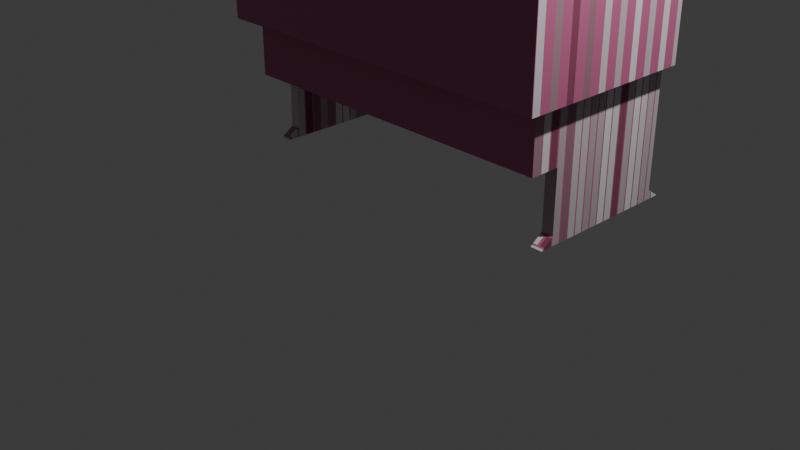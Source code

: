 # Source: tugas6.blend  (saved by Blender 4.2.66; exported with 4.5.12 LTS)
import bpy
from mathutils import Matrix  # noqa: F401  (used for matrix-valued properties, if any)

bpy.ops.wm.read_factory_settings(use_empty=True)
scene = bpy.context.scene
scene.name = 'Scene'

# ---- collections
col_collection = bpy.data.collections.new('Collection'); scene.collection.children.link(col_collection)

# ---- materials (node trees are filled in below, after node groups)
mat_material = bpy.data.materials.new('Material')
mat_material.alpha_threshold = 0.0
mat_material.roughness = 0.5
mat_material.line_color = (0.0, 0.0, 0.0, 1.0)

# ---- material node trees
mat_material.use_nodes = True; mat_material.node_tree.nodes.clear()
_N = mat_material.node_tree.nodes; _L = mat_material.node_tree.links
n0 = _N.new('ShaderNodeOutputMaterial'); n0.name = 'Material Output'; n0.location = (300, 300)
n1 = _N.new('ShaderNodeBsdfPrincipled'); n1.name = 'Principled BSDF'; n1.location = (10, 300)
n1.inputs[3].default_value = 1.45
n2 = _N.new('ShaderNodeTexBrick'); n2.name = 'Brick Texture'; n2.location = (-280, 271)
n2.inputs[2].default_value = (0.1997, 0.0, 0.05656, 1.0)
n2.inputs[3].default_value = (0.498, 0.125, 0.2509, 1.0)
_L.new(n1.outputs[0], n0.inputs[0])
_L.new(n2.outputs[0], n1.inputs[0])
n0.is_active_output = True

# ---- world
world_world = bpy.data.worlds.new('World'); scene.world = world_world
world_world.use_nodes = True; world_world.node_tree.nodes.clear()
_N = world_world.node_tree.nodes; _L = world_world.node_tree.links
n0 = _N.new('ShaderNodeOutputWorld'); n0.name = 'World Output'; n0.location = (300, 300)
n1 = _N.new('ShaderNodeBackground'); n1.name = 'Background'; n1.location = (10, 300)
n1.inputs[0].default_value = (0.05088, 0.05088, 0.05088, 1.0)
_L.new(n1.outputs[0], n0.inputs[0])
n0.is_active_output = True
world_world.color = (0.05088, 0.05088, 0.05088)
world_world.sun_shadow_jitter_overblur = 0.0

# ---- cameras
cam_camera = bpy.data.cameras.new('Camera')
cam_camera.clip_end = 100.0
cam_camera.ortho_scale = 7.314

# ---- lights
light_light = bpy.data.lights.new('Light', 'POINT')
light_light.energy = 1000.0
light_light.shadow_soft_size = 0.1

# ---- meshes
me_cube = bpy.data.meshes.new('Cube')
me_cube.from_pydata([(1.0, 1.0, 1.0), (1.0, 1.0, -1.0), (1.0, -1.0, 1.0), (1.0, -1.0, -1.0), (-1.0, 1.0, 1.0), (-1.0, 1.0, -1.0), (-1.0, -1.0, 1.0), (-1.0, -1.0, -1.0), (0.9333, 1.0, -1.0), (-0.9333, 1.0, -1.0), (0.9333, -1.0, 1.0), (-0.9333, -1.0, 1.0), (-0.9333, -1.0, -1.0), (0.9333, -1.0, -1.0), (-0.9333, 1.0, 1.0), (0.9333, 1.0, 1.0), (-1.0, -0.4526, -1.0), (-1.0, -0.786, -1.0), (1.0, -0.4526, 1.0), (1.0, -0.786, 1.0), (-1.0, -0.786, 1.0), (-1.0, -0.4526, 1.0), (1.0, -0.786, -1.0), (1.0, -0.4526, -1.0), (-0.9333, -0.4526, -1.0), (-0.9333, -0.786, -1.0), (0.9333, -0.4526, -1.0), (0.9333, -0.786, -1.0), (0.9333, -0.4526, 1.0), (0.9333, -0.786, 1.0), (-0.9333, -0.4526, 1.0), (-0.9333, -0.786, 1.0), (0.8731, 1.0, -1.0), (-0.8691, 1.0, -1.0), (0.8731, -1.0, 1.0), (-0.8691, -1.0, 1.0), (-0.8691, -1.0, -1.0), (0.8731, -1.0, -1.0), (-0.8691, 1.0, 1.0), (0.8731, 1.0, 1.0), (-0.8691, -0.4526, 1.0), (0.8731, -0.4526, 1.0), (-0.8691, -0.786, 1.0), (0.8731, -0.786, 1.0), (0.8731, -0.4526, -1.0), (-0.8691, -0.4526, -1.0), (0.8731, -0.786, -1.0), (-0.8691, -0.786, -1.0), (-0.9333, -0.4526, -8.0), (-0.9333, -0.786, -8.0), (0.9333, -0.4526, -8.0), (0.9333, -0.786, -8.0), (-0.8691, -0.4526, -8.0), (-0.8691, -0.786, -8.0), (0.8731, -0.4526, -8.0), (0.8731, -0.786, -8.0), (-0.8691, 1.0, -1.0), (-0.9333, 1.0, -1.0), (-0.9333, -0.4526, -1.0), (0.9333, 1.0, -1.0), (0.9333, -0.4526, -1.0), (-0.8691, -0.4526, -1.0), (0.8731, 1.0, -1.0), (0.8731, -0.4526, -1.0), (-0.8691, 1.0, -1.0), (-0.9333, 1.0, -1.0), (-0.9333, -0.4526, -1.0), (0.9333, 1.0, -1.0), (0.9333, -0.4526, -1.0), (-0.8691, -0.4526, -1.0), (0.8731, 1.0, -1.0), (0.8731, -0.4526, -1.0), (-0.8691, 1.0, -15.44), (-0.9333, 1.0, -15.44), (-0.9333, -0.4526, -15.44), (0.9333, 1.0, -15.44), (0.9333, -0.4526, -15.44), (-0.8691, -0.4526, -15.44), (0.8731, 1.0, -15.44), (0.8731, -0.4526, -15.44), (-0.9333, -1.0, 1.0), (-1.0, -1.0, 1.0), (1.0, -0.786, 1.0), (1.0, -1.0, 1.0), (0.9333, -1.0, 1.0), (-0.8691, -1.0, 1.0), (0.9333, -0.786, 1.0), (-0.9333, -0.786, 1.0), (-1.0, -0.786, 1.0), (0.8731, -0.786, 1.0), (0.8731, -1.0, 1.0), (-0.8691, -0.786, 1.0), (-0.9333, -1.0, 1.0), (-1.0, -1.0, 1.0), (1.0, -0.786, 1.0), (1.0, -1.0, 1.0), (0.9333, -1.0, 1.0), (-0.8691, -1.0, 1.0), (0.9333, -0.786, 1.0), (-0.9333, -0.786, 1.0), (-1.0, -0.786, 1.0), (0.8731, -0.786, 1.0), (0.8731, -1.0, 1.0), (-0.8691, -0.786, 1.0), (-0.9333, -1.0, 12.11), (-1.0, -1.0, 12.11), (1.0, -0.786, 12.11), (1.0, -1.0, 12.11), (0.9333, -1.0, 12.11), (-0.8691, -1.0, 12.11), (0.9333, -0.786, 12.11), (-0.9333, -0.786, 12.11), (-1.0, -0.786, 12.11), (0.8731, -0.786, 12.11), (0.8731, -1.0, 12.11), (-0.8691, -0.786, 12.11), (-1.0, -0.4526, 1.0), (-1.0, 1.0, 1.0), (-0.9333, 1.0, 1.0), (-1.0, -0.786, 1.0), (-0.9333, -0.4526, 1.0), (-0.9333, -0.786, 1.0), (-1.0, -0.786, 1.0), (-0.9333, -0.786, 1.0), (-1.0, -0.786, 12.11), (-0.9333, -0.786, 12.11), (-1.0, -0.786, 1.0), (-0.9333, -0.786, 1.0), (-1.0, -0.786, 12.11), (-0.9333, -0.786, 12.11), (0.9333, 1.0, 6.556), (1.0, 1.0, 6.556), (1.0, -0.4526, 12.11), (1.0, -0.786, 12.11), (0.9333, -0.4526, 12.11), (0.9333, -0.786, 12.11), (-1.0, -0.4526, 12.11), (-1.0, 1.0, 6.556), (-0.9333, 1.0, 6.556), (-1.0, -0.786, 12.11), (-0.9333, -0.4526, 12.11), (-0.9333, -0.786, 12.11), (-0.9333, -1.0, 12.11), (-1.0, -1.0, 12.11), (1.0, -0.786, 12.11), (1.0, -1.0, 12.11), (0.9333, -1.0, 12.11), (-0.8691, -1.0, 12.11), (0.9333, -0.786, 12.11), (-0.9333, -0.786, 12.11), (-1.0, -0.786, 12.11), (0.8731, -0.786, 12.11), (0.8731, -1.0, 12.11), (-0.8691, -0.786, 12.11), (-0.9333, -1.0, 13.22), (-1.0, -1.0, 13.22), (1.0, -0.786, 13.22), (1.0, -1.0, 13.22), (0.9333, -1.0, 13.22), (-0.8691, -1.0, 13.22), (0.9333, -0.786, 13.22), (-0.9333, -0.786, 13.22), (-1.0, -0.786, 13.22), (0.8731, -0.786, 13.22), (0.8731, -1.0, 13.22), (-0.8691, -0.786, 13.22), (-0.9333, -1.0, 14.33), (-1.0, -1.0, 14.33), (1.0, -0.786, 14.33), (1.0, -1.0, 14.33), (0.9333, -1.0, 14.33), (-0.8691, -1.0, 14.33), (0.9333, -0.786, 14.33), (-0.9333, -0.786, 14.33), (-1.0, -0.786, 14.33), (0.8731, -0.786, 14.33), (0.8731, -1.0, 14.33), (-0.8691, -0.786, 14.33), (-0.9333, -1.0, 15.44), (-1.0, -1.0, 15.44), (1.0, -0.786, 15.44), (1.0, -1.0, 15.44), (0.9333, -1.0, 15.44), (-0.8691, -1.0, 15.44), (0.9333, -0.786, 15.44), (-0.9333, -0.786, 15.44), (-1.0, -0.786, 15.44), (0.8731, -0.786, 15.44), (0.8731, -1.0, 15.44), (-0.8691, -0.786, 15.44), (0.8731, -0.286, 14.33), (0.9333, -0.286, 14.33), (1.0, -0.286, 14.33), (-1.0, -0.286, 14.33), (-0.9333, -0.286, 14.33), (-0.8691, -0.286, 14.33), (0.9333, -0.286, 15.44), (0.8731, -0.286, 15.44), (1.0, -0.286, 15.44), (-1.0, -0.286, 15.44), (-0.9333, -0.286, 15.44), (-0.8691, -0.286, 15.44), (-0.8691, 1.0, -15.44), (-0.9333, 1.0, -15.44), (-0.9333, -0.4526, -15.44), (-0.8691, -0.4526, -15.44), (-0.8691, 1.0, -15.44), (-0.9333, 1.0, -15.44), (-0.9333, -0.4526, -15.44), (-0.8691, -0.4526, -15.44), (0.9333, 1.145, -16.56), (0.9333, -0.5979, -16.56), (0.8731, 1.145, -16.56), (0.8731, -0.5979, -16.56), (-0.8691, 1.145, -16.56), (-0.9333, 1.145, -16.56), (-0.9333, -0.5979, -16.56), (-0.8691, -0.5979, -16.56)], [], [(31, 20, 88, 87), (12, 11, 6, 7), (16, 21, 4, 5), (27, 22, 3, 13), (22, 19, 2, 3), (8, 15, 0, 1), (5, 4, 14, 9), (32, 39, 15, 8), (17, 25, 12, 7), (46, 27, 13, 37), (3, 2, 10, 13), (36, 35, 11, 12), (34, 10, 84, 90), (29, 43, 89, 86), (38, 14, 30, 40), (40, 30, 31, 42), (18, 0, 131, 132), (28, 29, 135, 134), (9, 33, 56, 57), (47, 25, 49, 53), (5, 9, 24, 16), (16, 24, 25, 17), (1, 0, 18, 23), (23, 18, 19, 22), (8, 1, 23, 26), (26, 23, 22, 27), (7, 6, 20, 17), (17, 20, 21, 16), (4, 21, 116, 117), (31, 30, 120, 121), (45, 44, 54, 52), (46, 47, 53, 55), (44, 32, 62, 63), (33, 32, 44, 45), (28, 41, 43, 29), (41, 40, 42, 43), (15, 39, 41, 28), (39, 38, 40, 41), (10, 2, 83, 84), (2, 19, 82, 83), (13, 10, 34, 37), (37, 34, 35, 36), (25, 47, 36, 12), (47, 46, 37, 36), (9, 14, 38, 33), (33, 38, 39, 32), (54, 50, 51, 55), (48, 52, 53, 49), (52, 54, 55, 53), (27, 46, 55, 51), (44, 26, 50, 54), (26, 27, 51, 50), (25, 24, 48, 49), (24, 45, 52, 48), (59, 60, 68, 67), (62, 59, 67, 70), (32, 8, 59, 62), (8, 26, 60, 59), (24, 9, 57, 58), (33, 45, 61, 56), (26, 44, 63, 60), (45, 24, 58, 61), (66, 65, 73, 74), (69, 66, 74, 77), (57, 56, 64, 65), (63, 62, 70, 71), (60, 63, 71, 68), (61, 58, 66, 69), (58, 57, 65, 66), (56, 61, 69, 64), (207, 206, 214, 215), (77, 74, 204, 205), (64, 69, 77, 72), (70, 67, 75, 78), (67, 68, 76, 75), (65, 64, 72, 73), (71, 70, 78, 79), (68, 71, 79, 76), (84, 83, 95, 96), (91, 87, 99, 103), (82, 86, 98, 94), (83, 82, 94, 95), (85, 90, 102, 97), (11, 35, 85, 80), (20, 6, 81, 88), (35, 34, 90, 85), (42, 31, 87, 91), (6, 11, 80, 81), (19, 29, 86, 82), (43, 42, 91, 89), (98, 101, 113, 110), (93, 92, 104, 105), (102, 96, 108, 114), (92, 97, 109, 104), (101, 103, 115, 113), (87, 88, 100, 99), (88, 81, 93, 100), (89, 91, 103, 101), (80, 85, 97, 92), (90, 84, 96, 102), (81, 80, 92, 93), (86, 89, 101, 98), (110, 113, 151, 148), (105, 104, 142, 143), (114, 108, 146, 152), (104, 109, 147, 142), (113, 115, 153, 151), (97, 102, 114, 109), (95, 94, 106, 107), (94, 98, 110, 106), (103, 99, 111, 115), (96, 95, 107, 108), (112, 111, 125, 124), (100, 93, 105, 112), (121, 120, 140, 141), (119, 121, 141, 139), (122, 124, 128, 126), (21, 20, 119, 116), (100, 112, 124, 122), (14, 4, 117, 118), (20, 31, 121, 119), (30, 14, 118, 120), (111, 99, 123, 125), (99, 100, 122, 123), (127, 126, 128, 129), (124, 125, 129, 128), (125, 123, 127, 129), (123, 122, 126, 127), (131, 130, 134, 132), (132, 134, 135, 133), (19, 18, 132, 133), (15, 28, 134, 130), (29, 19, 133, 135), (0, 15, 130, 131), (138, 137, 136, 140), (140, 136, 139, 141), (116, 119, 139, 136), (117, 116, 136, 137), (120, 118, 138, 140), (118, 117, 137, 138), (151, 153, 165, 163), (150, 143, 155, 162), (149, 150, 162, 161), (146, 145, 157, 158), (153, 149, 161, 165), (109, 114, 152, 147), (107, 106, 144, 145), (106, 110, 148, 144), (115, 111, 149, 153), (108, 107, 145, 146), (111, 112, 150, 149), (112, 105, 143, 150), (163, 165, 177, 175), (162, 155, 167, 174), (161, 162, 174, 173), (158, 157, 169, 170), (165, 161, 173, 177), (142, 147, 159, 154), (152, 146, 158, 164), (143, 142, 154, 155), (148, 151, 163, 160), (147, 152, 164, 159), (145, 144, 156, 157), (144, 148, 160, 156), (187, 184, 196, 197), (172, 175, 190, 191), (169, 168, 180, 181), (171, 176, 188, 183), (189, 187, 197, 201), (154, 159, 171, 166), (164, 158, 170, 176), (155, 154, 166, 167), (160, 163, 175, 172), (159, 164, 176, 171), (157, 156, 168, 169), (156, 160, 172, 168), (185, 186, 179, 178), (180, 184, 182, 181), (189, 185, 178, 183), (184, 187, 188, 182), (187, 189, 183, 188), (170, 169, 181, 182), (175, 177, 195, 190), (174, 167, 179, 186), (180, 168, 192, 198), (166, 171, 183, 178), (176, 170, 182, 188), (167, 166, 178, 179), (195, 194, 200, 201), (192, 191, 196, 198), (191, 190, 197, 196), (194, 193, 199, 200), (190, 195, 201, 197), (174, 186, 199, 193), (168, 172, 191, 192), (184, 180, 198, 196), (177, 173, 194, 195), (185, 189, 201, 200), (173, 174, 193, 194), (186, 185, 200, 199), (205, 204, 208, 209), (74, 73, 203, 204), (72, 77, 205, 202), (73, 72, 202, 203), (209, 208, 216, 217), (203, 202, 206, 207), (202, 205, 209, 206), (204, 203, 207, 208), (212, 210, 211, 213), (215, 214, 217, 216), (78, 75, 210, 212), (75, 76, 211, 210), (206, 209, 217, 214), (79, 78, 212, 213), (208, 207, 215, 216), (76, 79, 213, 211)])
_uv = me_cube.uv_layers.new(name='UVMap')
_uv.uv.foreach_set('vector', [0.7917, 0.7441, 0.875, 0.7441, 0.875, 0.7441, 0.7917, 0.7441, 0.375, 0.9167, 0.625, 0.9167, 0.625, 1.0, 0.375, 1.0, 0.375, 0.08925, 0.625, 0.08925, 0.625, 0.25, 0.375, 0.25, 0.2917, 0.7441, 0.375, 0.7441, 0.375, 0.75, 0.2917, 0.75, 0.375, 0.7441, 0.625, 0.7441, 0.625, 0.75, 0.375, 0.75, 0.375, 0.4167, 0.625, 0.4167, 0.625, 0.5, 0.375, 0.5, 0.375, 0.25, 0.625, 0.25, 0.625, 0.3333, 0.375, 0.3333, 0.375, 0.389, 0.625, 0.389, 0.625, 0.4167, 0.375, 0.4167, 0.125, 0.7441, 0.2083, 0.7441, 0.2083, 0.75, 0.125, 0.75, 0.264, 0.7441, 0.2917, 0.7441, 0.2917, 0.75, 0.264, 0.75, 0.375, 0.75, 0.625, 0.75, 0.625, 0.8333, 0.375, 0.8333, 0.375, 0.8888, 0.625, 0.8888, 0.625, 0.9167, 0.375, 0.9167, 0.625, 0.861, 0.625, 0.8333, 0.625, 0.8333, 0.625, 0.861, 0.7083, 0.7441, 0.736, 0.7441, 0.736, 0.7441, 0.7083, 0.7441, 0.7638, 0.5, 0.7917, 0.5, 0.7917, 0.6607, 0.7638, 0.6607, 0.7638, 0.6607, 0.7917, 0.6607, 0.7917, 0.7441, 0.7638, 0.7441, 0.625, 0.6607, 0.625, 0.5, 0.625, 0.5, 0.625, 0.6607, 0.7083, 0.6607, 0.7083, 0.7441, 0.7083, 0.7441, 0.7083, 0.6607, 0.375, 0.3333, 0.375, 0.3612, 0.375, 0.3612, 0.375, 0.3333, 0.2362, 0.7441, 0.2083, 0.7441, 0.2083, 0.7441, 0.2362, 0.7441, 0.125, 0.5, 0.2083, 0.5, 0.2083, 0.6607, 0.125, 0.6607, 0.125, 0.6607, 0.2083, 0.6607, 0.2083, 0.7441, 0.125, 0.7441, 0.375, 0.5, 0.625, 0.5, 0.625, 0.6607, 0.375, 0.6607, 0.375, 0.6607, 0.625, 0.6607, 0.625, 0.7441, 0.375, 0.7441, 0.2917, 0.5, 0.375, 0.5, 0.375, 0.6607, 0.2917, 0.6607, 0.2917, 0.6607, 0.375, 0.6607, 0.375, 0.7441, 0.2917, 0.7441, 0.375, 0.0, 0.625, 0.0, 0.625, 0.00592, 0.375, 0.00592, 0.375, 0.00592, 0.625, 0.00592, 0.625, 0.08925, 0.375, 0.08925, 0.625, 0.25, 0.625, 0.08925, 0.625, 0.08925, 0.625, 0.25, 0.7917, 0.7441, 0.7917, 0.6607, 0.7917, 0.6607, 0.7917, 0.7441, 0.2362, 0.6607, 0.264, 0.6607, 0.264, 0.6607, 0.2362, 0.6607, 0.264, 0.7441, 0.2362, 0.7441, 0.2362, 0.7441, 0.264, 0.7441, 0.264, 0.6607, 0.264, 0.5, 0.264, 0.5, 0.264, 0.6607, 0.2362, 0.5, 0.264, 0.5, 0.264, 0.6607, 0.2362, 0.6607, 0.7083, 0.6607, 0.736, 0.6607, 0.736, 0.7441, 0.7083, 0.7441, 0.736, 0.6607, 0.7638, 0.6607, 0.7638, 0.7441, 0.736, 0.7441, 0.7083, 0.5, 0.736, 0.5, 0.736, 0.6607, 0.7083, 0.6607, 0.736, 0.5, 0.7638, 0.5, 0.7638, 0.6607, 0.736, 0.6607, 0.625, 0.8333, 0.625, 0.75, 0.625, 0.75, 0.625, 0.8333, 0.625, 0.75, 0.625, 0.7441, 0.625, 0.7441, 0.625, 0.75, 0.375, 0.8333, 0.625, 0.8333, 0.625, 0.861, 0.375, 0.861, 0.375, 0.861, 0.625, 0.861, 0.625, 0.8888, 0.375, 0.8888, 0.2083, 0.7441, 0.2362, 0.7441, 0.2362, 0.75, 0.2083, 0.75, 0.2362, 0.7441, 0.264, 0.7441, 0.264, 0.75, 0.2362, 0.75, 0.375, 0.3333, 0.625, 0.3333, 0.625, 0.3612, 0.375, 0.3612, 0.375, 0.3612, 0.625, 0.3612, 0.625, 0.389, 0.375, 0.389, 0.264, 0.6607, 0.2917, 0.6607, 0.2917, 0.7441, 0.264, 0.7441, 0.2083, 0.6607, 0.2362, 0.6607, 0.2362, 0.7441, 0.2083, 0.7441, 0.2362, 0.6607, 0.264, 0.6607, 0.264, 0.7441, 0.2362, 0.7441, 0.2917, 0.7441, 0.264, 0.7441, 0.264, 0.7441, 0.2917, 0.7441, 0.264, 0.6607, 0.2917, 0.6607, 0.2917, 0.6607, 0.264, 0.6607, 0.2917, 0.6607, 0.2917, 0.7441, 0.2917, 0.7441, 0.2917, 0.6607, 0.2083, 0.7441, 0.2083, 0.6607, 0.2083, 0.6607, 0.2083, 0.7441, 0.2083, 0.6607, 0.2362, 0.6607, 0.2362, 0.6607, 0.2083, 0.6607, 0.2917, 0.5, 0.2917, 0.6607, 0.2917, 0.6607, 0.2917, 0.5, 0.375, 0.389, 0.375, 0.4167, 0.375, 0.4167, 0.375, 0.389, 0.375, 0.389, 0.375, 0.4167, 0.375, 0.4167, 0.375, 0.389, 0.2917, 0.5, 0.2917, 0.6607, 0.2917, 0.6607, 0.2917, 0.5, 0.2083, 0.6607, 0.2083, 0.5, 0.2083, 0.5, 0.2083, 0.6607, 0.2362, 0.5, 0.2362, 0.6607, 0.2362, 0.6607, 0.2362, 0.5, 0.2917, 0.6607, 0.264, 0.6607, 0.264, 0.6607, 0.2917, 0.6607, 0.2362, 0.6607, 0.2083, 0.6607, 0.2083, 0.6607, 0.2362, 0.6607, 0.2083, 0.6607, 0.2083, 0.5, 0.2083, 0.5, 0.2083, 0.6607, 0.2362, 0.6607, 0.2083, 0.6607, 0.2083, 0.6607, 0.2362, 0.6607, 0.375, 0.3333, 0.375, 0.3612, 0.375, 0.3612, 0.375, 0.3333, 0.264, 0.6607, 0.264, 0.5, 0.264, 0.5, 0.264, 0.6607, 0.2917, 0.6607, 0.264, 0.6607, 0.264, 0.6607, 0.2917, 0.6607, 0.2362, 0.6607, 0.2083, 0.6607, 0.2083, 0.6607, 0.2362, 0.6607, 0.2083, 0.6607, 0.2083, 0.5, 0.2083, 0.5, 0.2083, 0.6607, 0.2362, 0.5, 0.2362, 0.6607, 0.2362, 0.6607, 0.2362, 0.5, 0.375, 0.3333, 0.375, 0.3612, 0.375, 0.3612, 0.375, 0.3333, 0.2362, 0.6607, 0.2083, 0.6607, 0.2083, 0.6607, 0.2362, 0.6607, 0.2362, 0.5, 0.2362, 0.6607, 0.2362, 0.6607, 0.2362, 0.5, 0.375, 0.389, 0.375, 0.4167, 0.375, 0.4167, 0.375, 0.389, 0.2917, 0.5, 0.2917, 0.6607, 0.2917, 0.6607, 0.2917, 0.5, 0.375, 0.3333, 0.375, 0.3612, 0.375, 0.3612, 0.375, 0.3333, 0.264, 0.6607, 0.264, 0.5, 0.264, 0.5, 0.264, 0.6607, 0.2917, 0.6607, 0.264, 0.6607, 0.264, 0.6607, 0.2917, 0.6607, 0.625, 0.8333, 0.625, 0.75, 0.625, 0.75, 0.625, 0.8333, 0.7638, 0.7441, 0.7917, 0.7441, 0.7917, 0.7441, 0.7638, 0.7441, 0.625, 0.7441, 0.7083, 0.7441, 0.7083, 0.7441, 0.625, 0.7441, 0.625, 0.75, 0.625, 0.7441, 0.625, 0.7441, 0.625, 0.75, 0.625, 0.8888, 0.625, 0.861, 0.625, 0.861, 0.625, 0.8888, 0.625, 0.9167, 0.625, 0.8888, 0.625, 0.8888, 0.625, 0.9167, 0.625, 0.00592, 0.625, 0.0, 0.625, 0.0, 0.625, 0.00592, 0.625, 0.8888, 0.625, 0.861, 0.625, 0.861, 0.625, 0.8888, 0.7638, 0.7441, 0.7917, 0.7441, 0.7917, 0.7441, 0.7638, 0.7441, 0.625, 1.0, 0.625, 0.9167, 0.625, 0.9167, 0.625, 1.0, 0.625, 0.7441, 0.7083, 0.7441, 0.7083, 0.7441, 0.625, 0.7441, 0.736, 0.7441, 0.7638, 0.7441, 0.7638, 0.7441, 0.736, 0.7441, 0.7083, 0.7441, 0.736, 0.7441, 0.736, 0.7441, 0.7083, 0.7441, 0.625, 1.0, 0.625, 0.9167, 0.625, 0.9167, 0.625, 1.0, 0.625, 0.861, 0.625, 0.8333, 0.625, 0.8333, 0.625, 0.861, 0.625, 0.9167, 0.625, 0.8888, 0.625, 0.8888, 0.625, 0.9167, 0.736, 0.7441, 0.7638, 0.7441, 0.7638, 0.7441, 0.736, 0.7441, 0.7917, 0.7441, 0.875, 0.7441, 0.875, 0.7441, 0.7917, 0.7441, 0.625, 0.00592, 0.625, 0.0, 0.625, 0.0, 0.625, 0.00592, 0.736, 0.7441, 0.7638, 0.7441, 0.7638, 0.7441, 0.736, 0.7441, 0.625, 0.9167, 0.625, 0.8888, 0.625, 0.8888, 0.625, 0.9167, 0.625, 0.861, 0.625, 0.8333, 0.625, 0.8333, 0.625, 0.861, 0.625, 1.0, 0.625, 0.9167, 0.625, 0.9167, 0.625, 1.0, 0.7083, 0.7441, 0.736, 0.7441, 0.736, 0.7441, 0.7083, 0.7441, 0.7083, 0.7441, 0.736, 0.7441, 0.736, 0.7441, 0.7083, 0.7441, 0.625, 1.0, 0.625, 0.9167, 0.625, 0.9167, 0.625, 1.0, 0.625, 0.861, 0.625, 0.8333, 0.625, 0.8333, 0.625, 0.861, 0.625, 0.9167, 0.625, 0.8888, 0.625, 0.8888, 0.625, 0.9167, 0.736, 0.7441, 0.7638, 0.7441, 0.7638, 0.7441, 0.736, 0.7441, 0.625, 0.8888, 0.625, 0.861, 0.625, 0.861, 0.625, 0.8888, 0.625, 0.75, 0.625, 0.7441, 0.625, 0.7441, 0.625, 0.75, 0.625, 0.7441, 0.7083, 0.7441, 0.7083, 0.7441, 0.625, 0.7441, 0.7638, 0.7441, 0.7917, 0.7441, 0.7917, 0.7441, 0.7638, 0.7441, 0.625, 0.8333, 0.625, 0.75, 0.625, 0.75, 0.625, 0.8333, 0.875, 0.7441, 0.7917, 0.7441, 0.7917, 0.7441, 0.875, 0.7441, 0.625, 0.00592, 0.625, 0.0, 0.625, 0.0, 0.625, 0.00592, 0.7917, 0.7441, 0.7917, 0.6607, 0.7917, 0.6607, 0.7917, 0.7441, 0.875, 0.7441, 0.7917, 0.7441, 0.7917, 0.7441, 0.875, 0.7441, 0.625, 0.00592, 0.625, 0.00592, 0.625, 0.00592, 0.625, 0.00592, 0.625, 0.08925, 0.625, 0.00592, 0.625, 0.00592, 0.625, 0.08925, 0.625, 0.00592, 0.625, 0.00592, 0.625, 0.00592, 0.625, 0.00592, 0.625, 0.3333, 0.625, 0.25, 0.625, 0.25, 0.625, 0.3333, 0.875, 0.7441, 0.7917, 0.7441, 0.7917, 0.7441, 0.875, 0.7441, 0.7917, 0.6607, 0.7917, 0.5, 0.7917, 0.5, 0.7917, 0.6607, 0.7917, 0.7441, 0.7917, 0.7441, 0.7917, 0.7441, 0.7917, 0.7441, 0.7917, 0.7441, 0.875, 0.7441, 0.875, 0.7441, 0.7917, 0.7441, 0.7917, 0.7441, 0.875, 0.7441, 0.875, 0.7441, 0.7917, 0.7441, 0.875, 0.7441, 0.7917, 0.7441, 0.7917, 0.7441, 0.875, 0.7441, 0.7917, 0.7441, 0.7917, 0.7441, 0.7917, 0.7441, 0.7917, 0.7441, 0.7917, 0.7441, 0.875, 0.7441, 0.875, 0.7441, 0.7917, 0.7441, 0.625, 0.5, 0.7083, 0.5, 0.7083, 0.6607, 0.625, 0.6607, 0.625, 0.6607, 0.7083, 0.6607, 0.7083, 0.7441, 0.625, 0.7441, 0.625, 0.7441, 0.625, 0.6607, 0.625, 0.6607, 0.625, 0.7441, 0.7083, 0.5, 0.7083, 0.6607, 0.7083, 0.6607, 0.7083, 0.5, 0.7083, 0.7441, 0.625, 0.7441, 0.625, 0.7441, 0.7083, 0.7441, 0.625, 0.5, 0.625, 0.4167, 0.625, 0.4167, 0.625, 0.5, 0.7917, 0.5, 0.875, 0.5, 0.875, 0.6607, 0.7917, 0.6607, 0.7917, 0.6607, 0.875, 0.6607, 0.875, 0.7441, 0.7917, 0.7441, 0.625, 0.08925, 0.625, 0.00592, 0.625, 0.00592, 0.625, 0.08925, 0.625, 0.25, 0.625, 0.08925, 0.625, 0.08925, 0.625, 0.25, 0.7917, 0.6607, 0.7917, 0.5, 0.7917, 0.5, 0.7917, 0.6607, 0.625, 0.3333, 0.625, 0.25, 0.625, 0.25, 0.625, 0.3333, 0.736, 0.7441, 0.7638, 0.7441, 0.7638, 0.7441, 0.736, 0.7441, 0.625, 0.00592, 0.625, 0.0, 0.625, 0.0, 0.625, 0.00592, 0.7917, 0.7441, 0.875, 0.7441, 0.875, 0.7441, 0.7917, 0.7441, 0.625, 0.8333, 0.625, 0.75, 0.625, 0.75, 0.625, 0.8333, 0.7638, 0.7441, 0.7917, 0.7441, 0.7917, 0.7441, 0.7638, 0.7441, 0.625, 0.8888, 0.625, 0.861, 0.625, 0.861, 0.625, 0.8888, 0.625, 0.75, 0.625, 0.7441, 0.625, 0.7441, 0.625, 0.75, 0.625, 0.7441, 0.7083, 0.7441, 0.7083, 0.7441, 0.625, 0.7441, 0.7638, 0.7441, 0.7917, 0.7441, 0.7917, 0.7441, 0.7638, 0.7441, 0.625, 0.8333, 0.625, 0.75, 0.625, 0.75, 0.625, 0.8333, 0.7917, 0.7441, 0.875, 0.7441, 0.875, 0.7441, 0.7917, 0.7441, 0.625, 0.00592, 0.625, 0.0, 0.625, 0.0, 0.625, 0.00592, 0.736, 0.7441, 0.7638, 0.7441, 0.7638, 0.7441, 0.736, 0.7441, 0.625, 0.00592, 0.625, 0.0, 0.625, 0.0, 0.625, 0.00592, 0.7917, 0.7441, 0.875, 0.7441, 0.875, 0.7441, 0.7917, 0.7441, 0.625, 0.8333, 0.625, 0.75, 0.625, 0.75, 0.625, 0.8333, 0.7638, 0.7441, 0.7917, 0.7441, 0.7917, 0.7441, 0.7638, 0.7441, 0.625, 0.9167, 0.625, 0.8888, 0.625, 0.8888, 0.625, 0.9167, 0.625, 0.861, 0.625, 0.8333, 0.625, 0.8333, 0.625, 0.861, 0.625, 1.0, 0.625, 0.9167, 0.625, 0.9167, 0.625, 1.0, 0.7083, 0.7441, 0.736, 0.7441, 0.736, 0.7441, 0.7083, 0.7441, 0.625, 0.8888, 0.625, 0.861, 0.625, 0.861, 0.625, 0.8888, 0.625, 0.75, 0.625, 0.7441, 0.625, 0.7441, 0.625, 0.75, 0.625, 0.7441, 0.7083, 0.7441, 0.7083, 0.7441, 0.625, 0.7441, 0.736, 0.7441, 0.7083, 0.7441, 0.7083, 0.7441, 0.736, 0.7441, 0.7083, 0.7441, 0.736, 0.7441, 0.736, 0.7441, 0.7083, 0.7441, 0.625, 0.75, 0.625, 0.7441, 0.625, 0.7441, 0.625, 0.75, 0.625, 0.8888, 0.625, 0.861, 0.625, 0.861, 0.625, 0.8888, 0.7638, 0.7441, 0.736, 0.7441, 0.736, 0.7441, 0.7638, 0.7441, 0.625, 0.9167, 0.625, 0.8888, 0.625, 0.8888, 0.625, 0.9167, 0.625, 0.861, 0.625, 0.8333, 0.625, 0.8333, 0.625, 0.861, 0.625, 1.0, 0.625, 0.9167, 0.625, 0.9167, 0.625, 1.0, 0.7083, 0.7441, 0.736, 0.7441, 0.736, 0.7441, 0.7083, 0.7441, 0.625, 0.8888, 0.625, 0.861, 0.625, 0.861, 0.625, 0.8888, 0.625, 0.75, 0.625, 0.7441, 0.625, 0.7441, 0.625, 0.75, 0.625, 0.7441, 0.7083, 0.7441, 0.7083, 0.7441, 0.625, 0.7441, 0.7917, 0.7441, 0.875, 0.7441, 0.875, 0.75, 0.7917, 0.75, 0.625, 0.7441, 0.7083, 0.7441, 0.7083, 0.75, 0.625, 0.75, 0.7638, 0.7441, 0.7917, 0.7441, 0.7917, 0.75, 0.7638, 0.75, 0.7083, 0.7441, 0.736, 0.7441, 0.736, 0.75, 0.7083, 0.75, 0.736, 0.7441, 0.7638, 0.7441, 0.7638, 0.75, 0.736, 0.75, 0.625, 0.8333, 0.625, 0.75, 0.625, 0.75, 0.625, 0.8333, 0.736, 0.7441, 0.7638, 0.7441, 0.7638, 0.7441, 0.736, 0.7441, 0.625, 0.00592, 0.625, 0.0, 0.625, 0.0, 0.625, 0.00592, 0.625, 0.7441, 0.625, 0.7441, 0.625, 0.7441, 0.625, 0.7441, 0.625, 0.9167, 0.625, 0.8888, 0.625, 0.8888, 0.625, 0.9167, 0.625, 0.861, 0.625, 0.8333, 0.625, 0.8333, 0.625, 0.861, 0.625, 1.0, 0.625, 0.9167, 0.625, 0.9167, 0.625, 1.0, 0.7638, 0.7441, 0.7917, 0.7441, 0.7917, 0.7441, 0.7638, 0.7441, 0.625, 0.7441, 0.7083, 0.7441, 0.7083, 0.7441, 0.625, 0.7441, 0.7083, 0.7441, 0.736, 0.7441, 0.736, 0.7441, 0.7083, 0.7441, 0.7917, 0.7441, 0.875, 0.7441, 0.875, 0.7441, 0.7917, 0.7441, 0.736, 0.7441, 0.7638, 0.7441, 0.7638, 0.7441, 0.736, 0.7441, 0.625, 0.00592, 0.625, 0.00592, 0.625, 0.00592, 0.625, 0.00592, 0.625, 0.7441, 0.7083, 0.7441, 0.7083, 0.7441, 0.625, 0.7441, 0.7083, 0.7441, 0.625, 0.7441, 0.625, 0.7441, 0.7083, 0.7441, 0.7638, 0.7441, 0.7917, 0.7441, 0.7917, 0.7441, 0.7638, 0.7441, 0.7917, 0.7441, 0.7638, 0.7441, 0.7638, 0.7441, 0.7917, 0.7441, 0.7917, 0.7441, 0.875, 0.7441, 0.875, 0.7441, 0.7917, 0.7441, 0.875, 0.7441, 0.7917, 0.7441, 0.7917, 0.7441, 0.875, 0.7441, 0.2362, 0.6607, 0.2083, 0.6607, 0.2083, 0.6607, 0.2362, 0.6607, 0.2083, 0.6607, 0.2083, 0.5, 0.2083, 0.5, 0.2083, 0.6607, 0.2362, 0.5, 0.2362, 0.6607, 0.2362, 0.6607, 0.2362, 0.5, 0.375, 0.3333, 0.375, 0.3612, 0.375, 0.3612, 0.375, 0.3333, 0.2362, 0.6607, 0.2083, 0.6607, 0.2083, 0.6607, 0.2362, 0.6607, 0.375, 0.3333, 0.375, 0.3612, 0.375, 0.3612, 0.375, 0.3333, 0.2362, 0.5, 0.2362, 0.6607, 0.2362, 0.6607, 0.2362, 0.5, 0.2083, 0.6607, 0.2083, 0.5, 0.2083, 0.5, 0.2083, 0.6607, 0.264, 0.5, 0.2917, 0.5, 0.2917, 0.6607, 0.264, 0.6607, 0.2083, 0.5, 0.2362, 0.5, 0.2362, 0.6607, 0.2083, 0.6607, 0.375, 0.389, 0.375, 0.4167, 0.375, 0.4167, 0.375, 0.389, 0.2917, 0.5, 0.2917, 0.6607, 0.2917, 0.6607, 0.2917, 0.5, 0.2362, 0.5, 0.2362, 0.6607, 0.2362, 0.6607, 0.2362, 0.5, 0.264, 0.6607, 0.264, 0.5, 0.264, 0.5, 0.264, 0.6607, 0.2083, 0.6607, 0.2083, 0.5, 0.2083, 0.5, 0.2083, 0.6607, 0.2917, 0.6607, 0.264, 0.6607, 0.264, 0.6607, 0.2917, 0.6607])
me_cube.materials.append(mat_material)
me_cube.use_mirror_vertex_groups = False
me_cube.update()

# ---- objects
ob_cube = bpy.data.objects.new('Cube', me_cube)
ob_light = bpy.data.objects.new('Light', light_light)
ob_camera = bpy.data.objects.new('Camera', cam_camera)

# ---- transforms, parenting, visibility, modifiers, constraints
ob_cube.location = (-0.004938, 0.5851, 1.833)
ob_cube.scale = (-2.0, 1.0, 0.09)
ob_cube.lock_rotations_4d = False
ob_cube.empty_display_type = 'ARROWS'
ob_cube.lineart.crease_threshold = 0.0
ob_light.location = (4.076, 1.005, 5.904)
ob_light.rotation_euler = (0.6503, 0.05522, 1.866)
ob_light.lock_rotations_4d = False
ob_light.empty_display_type = 'ARROWS'
ob_light.color = (0.0, 0.0, 0.0, 0.0)
ob_light.lineart.crease_threshold = 0.0
ob_camera.location = (7.359, -6.926, 4.958)
ob_camera.rotation_euler = (1.109, 0.0, 0.8149)
ob_camera.lock_rotations_4d = False
ob_camera.empty_display_type = 'ARROWS'
ob_camera.color = (0.0, 0.0, 0.0, 0.0)
ob_camera.display_type = 'WIRE'
ob_camera.lineart.crease_threshold = 0.0

# ---- collection membership
col_collection.objects.link(ob_cube)
col_collection.objects.link(ob_light)
col_collection.objects.link(ob_camera)

# ---- scene / render settings (as saved in the file)
scene.camera = ob_camera
scene.frame_start = 1; scene.frame_end = 250; scene.frame_set(1)
scene.render.engine = 'BLENDER_EEVEE_NEXT'
bpy.context.view_layer.update()
